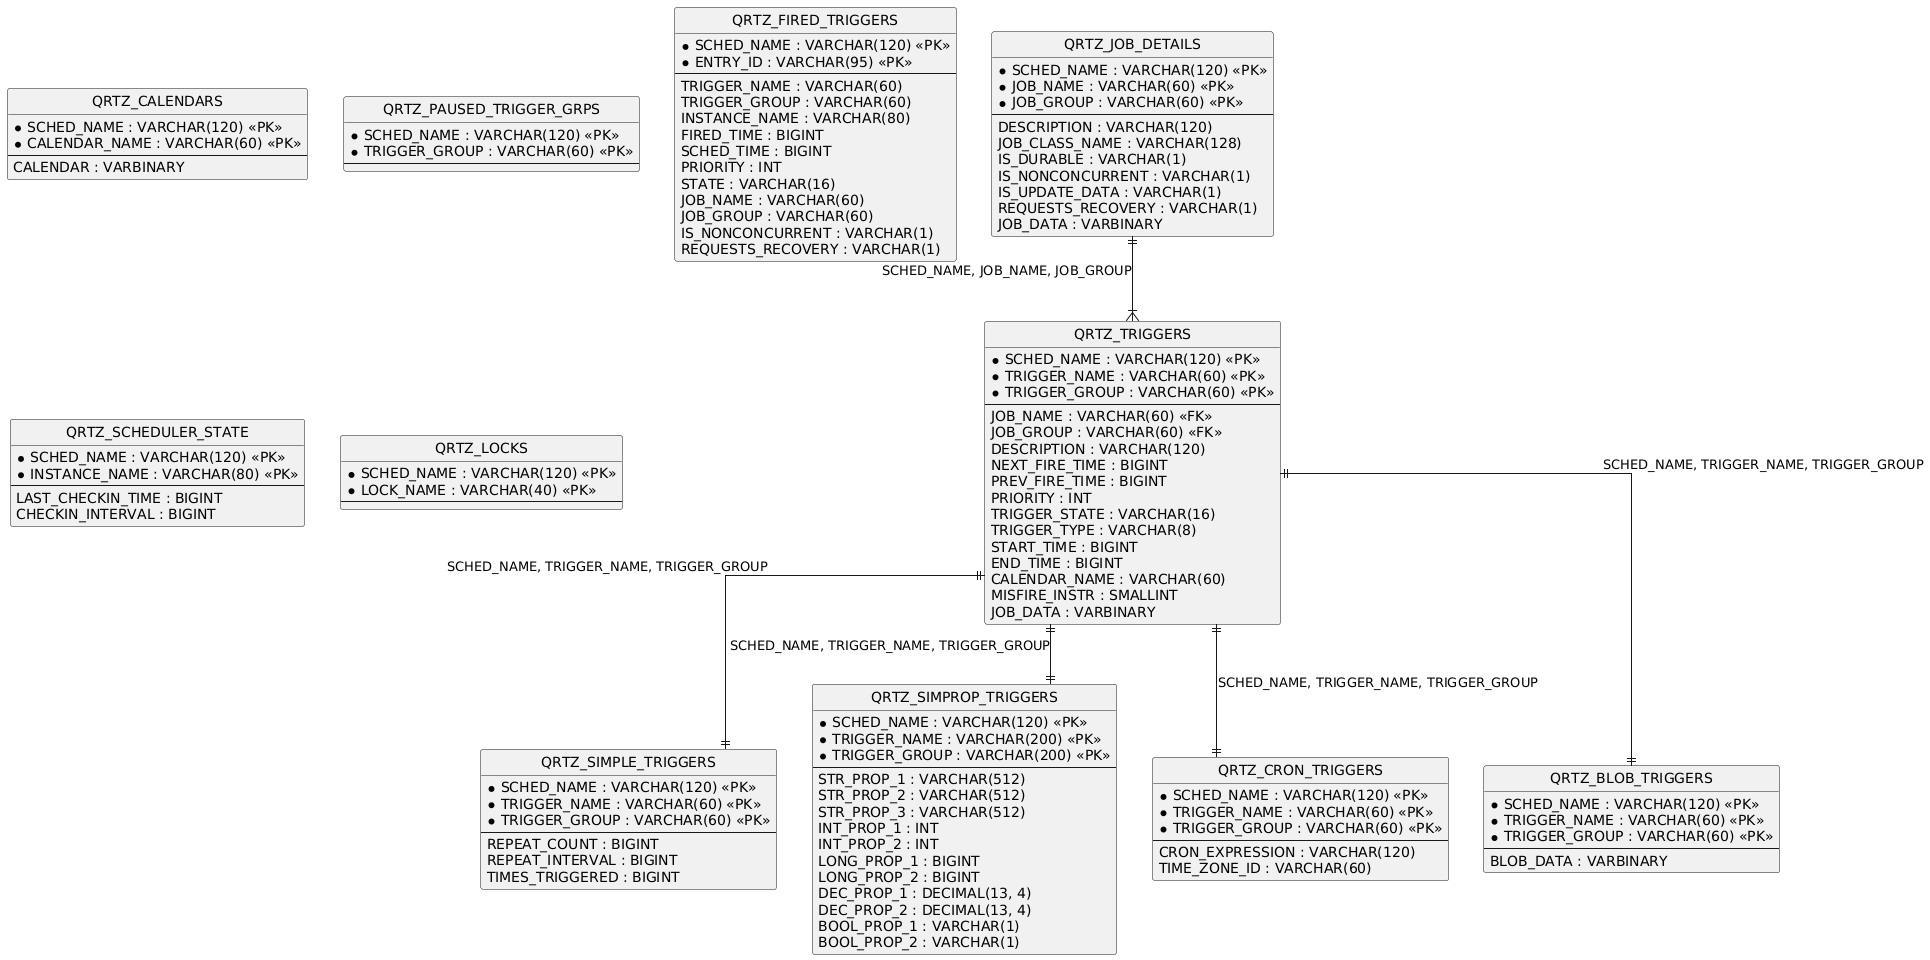

The diagram above was rendered by PlantUML. Its source (embedded in the PNG):
@startuml
hide circle
skinparam linetype ortho

entity "QRTZ_JOB_DETAILS" as QRTZ_JOB_DETAILS {
  * SCHED_NAME : VARCHAR(120) <<PK>>
  * JOB_NAME : VARCHAR(60) <<PK>>
  * JOB_GROUP : VARCHAR(60) <<PK>>
  --
  DESCRIPTION : VARCHAR(120)
  JOB_CLASS_NAME : VARCHAR(128)
  IS_DURABLE : VARCHAR(1)
  IS_NONCONCURRENT : VARCHAR(1)
  IS_UPDATE_DATA : VARCHAR(1)
  REQUESTS_RECOVERY : VARCHAR(1)
  JOB_DATA : VARBINARY
}

entity "QRTZ_TRIGGERS" as QRTZ_TRIGGERS {
  * SCHED_NAME : VARCHAR(120) <<PK>>
  * TRIGGER_NAME : VARCHAR(60) <<PK>>
  * TRIGGER_GROUP : VARCHAR(60) <<PK>>
  --
  JOB_NAME : VARCHAR(60) <<FK>>
  JOB_GROUP : VARCHAR(60) <<FK>>
  DESCRIPTION : VARCHAR(120)
  NEXT_FIRE_TIME : BIGINT
  PREV_FIRE_TIME : BIGINT
  PRIORITY : INT
  TRIGGER_STATE : VARCHAR(16)
  TRIGGER_TYPE : VARCHAR(8)
  START_TIME : BIGINT
  END_TIME : BIGINT
  CALENDAR_NAME : VARCHAR(60)
  MISFIRE_INSTR : SMALLINT
  JOB_DATA : VARBINARY
}

entity "QRTZ_SIMPLE_TRIGGERS" as QRTZ_SIMPLE_TRIGGERS {
  * SCHED_NAME : VARCHAR(120) <<PK>>
  * TRIGGER_NAME : VARCHAR(60) <<PK>>
  * TRIGGER_GROUP : VARCHAR(60) <<PK>>
  --
  REPEAT_COUNT : BIGINT
  REPEAT_INTERVAL : BIGINT
  TIMES_TRIGGERED : BIGINT
}

entity "QRTZ_SIMPROP_TRIGGERS" as QRTZ_SIMPROP_TRIGGERS {
  * SCHED_NAME : VARCHAR(120) <<PK>>
  * TRIGGER_NAME : VARCHAR(200) <<PK>>
  * TRIGGER_GROUP : VARCHAR(200) <<PK>>
  --
  STR_PROP_1 : VARCHAR(512)
  STR_PROP_2 : VARCHAR(512)
  STR_PROP_3 : VARCHAR(512)
  INT_PROP_1 : INT
  INT_PROP_2 : INT
  LONG_PROP_1 : BIGINT
  LONG_PROP_2 : BIGINT
  DEC_PROP_1 : DECIMAL(13, 4)
  DEC_PROP_2 : DECIMAL(13, 4)
  BOOL_PROP_1 : VARCHAR(1)
  BOOL_PROP_2 : VARCHAR(1)
}

entity "QRTZ_CRON_TRIGGERS" as QRTZ_CRON_TRIGGERS {
  * SCHED_NAME : VARCHAR(120) <<PK>>
  * TRIGGER_NAME : VARCHAR(60) <<PK>>
  * TRIGGER_GROUP : VARCHAR(60) <<PK>>
  --
  CRON_EXPRESSION : VARCHAR(120)
  TIME_ZONE_ID : VARCHAR(60)
}

entity "QRTZ_BLOB_TRIGGERS" as QRTZ_BLOB_TRIGGERS {
  * SCHED_NAME : VARCHAR(120) <<PK>>
  * TRIGGER_NAME : VARCHAR(60) <<PK>>
  * TRIGGER_GROUP : VARCHAR(60) <<PK>>
  --
  BLOB_DATA : VARBINARY
}

entity "QRTZ_CALENDARS" as QRTZ_CALENDARS {
  * SCHED_NAME : VARCHAR(120) <<PK>>
  * CALENDAR_NAME : VARCHAR(60) <<PK>>
  --
  CALENDAR : VARBINARY
}

entity "QRTZ_PAUSED_TRIGGER_GRPS" as QRTZ_PAUSED_TRIGGER_GRPS {
  * SCHED_NAME : VARCHAR(120) <<PK>>
  * TRIGGER_GROUP : VARCHAR(60) <<PK>>
  --
}

entity "QRTZ_FIRED_TRIGGERS" as QRTZ_FIRED_TRIGGERS {
  * SCHED_NAME : VARCHAR(120) <<PK>>
  * ENTRY_ID : VARCHAR(95) <<PK>>
  --
  TRIGGER_NAME : VARCHAR(60)
  TRIGGER_GROUP : VARCHAR(60)
  INSTANCE_NAME : VARCHAR(80)
  FIRED_TIME : BIGINT
  SCHED_TIME : BIGINT
  PRIORITY : INT
  STATE : VARCHAR(16)
  JOB_NAME : VARCHAR(60)
  JOB_GROUP : VARCHAR(60)
  IS_NONCONCURRENT : VARCHAR(1)
  REQUESTS_RECOVERY : VARCHAR(1)
}

entity "QRTZ_SCHEDULER_STATE" as QRTZ_SCHEDULER_STATE {
  * SCHED_NAME : VARCHAR(120) <<PK>>
  * INSTANCE_NAME : VARCHAR(80) <<PK>>
  --
  LAST_CHECKIN_TIME : BIGINT
  CHECKIN_INTERVAL : BIGINT
}

entity "QRTZ_LOCKS" as QRTZ_LOCKS {
  * SCHED_NAME : VARCHAR(120) <<PK>>
  * LOCK_NAME : VARCHAR(40) <<PK>>
  --
}

QRTZ_JOB_DETAILS ||--|{ QRTZ_TRIGGERS : "SCHED_NAME, JOB_NAME, JOB_GROUP"
QRTZ_TRIGGERS ||--|| QRTZ_SIMPLE_TRIGGERS : "SCHED_NAME, TRIGGER_NAME, TRIGGER_GROUP"
QRTZ_TRIGGERS ||--|| QRTZ_SIMPROP_TRIGGERS : "SCHED_NAME, TRIGGER_NAME, TRIGGER_GROUP"
QRTZ_TRIGGERS ||--|| QRTZ_CRON_TRIGGERS : "SCHED_NAME, TRIGGER_NAME, TRIGGER_GROUP"
QRTZ_TRIGGERS ||--|| QRTZ_BLOB_TRIGGERS : "SCHED_NAME, TRIGGER_NAME, TRIGGER_GROUP"
@enduml